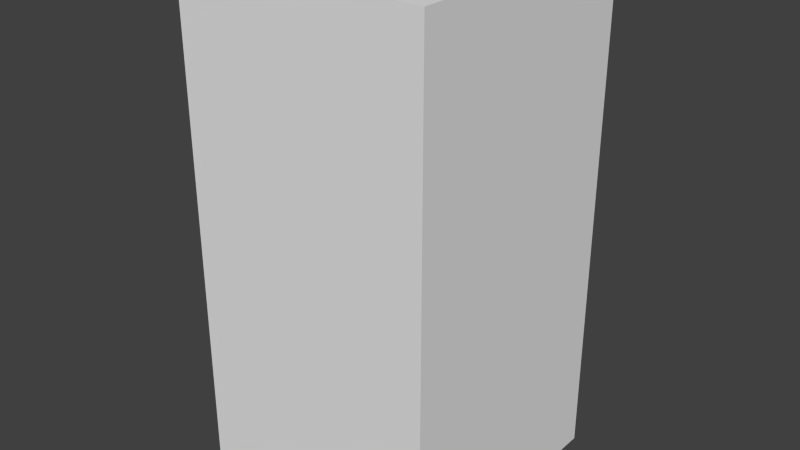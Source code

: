 # Source: blueAxesFour.blend  (saved by Blender 2.68.0; exported with 4.5.12 LTS)
import bpy
from mathutils import Matrix  # noqa: F401  (used for matrix-valued properties, if any)

bpy.ops.wm.read_factory_settings(use_empty=True)
scene = bpy.context.scene
scene.name = 'Scene'

# ---- collections
col_collection_1 = bpy.data.collections.new('Collection 1'); scene.collection.children.link(col_collection_1)

# ---- world
world_world = bpy.data.worlds.new('World'); scene.world = world_world
world_world.color = (0.05088, 0.05088, 0.05088)
world_world.use_sun_shadow = False
world_world.sun_shadow_jitter_overblur = 0.0
world_world.cycles.sampling_method = 'MANUAL'
world_world.cycles.sample_map_resolution = 256

# ---- meshes
me_blueaxesfour = bpy.data.meshes.new('blueAxesFour')
me_blueaxesfour.from_pydata([(-0.5, -0.5, -1.0), (-0.5, 0.5, -1.0), (0.5, 0.5, -1.0), (0.5, -0.5, -1.0), (-0.5, -0.5, 1.0), (-0.5, 0.5, 1.0), (0.5, 0.5, 1.0), (0.5, -0.5, 1.0)], [], [(4, 5, 1, 0), (5, 6, 2, 1), (6, 7, 3, 2), (7, 4, 0, 3), (0, 1, 2, 3), (7, 6, 5, 4)])
me_blueaxesfour.use_remesh_preserve_volume = False
me_blueaxesfour.use_remesh_preserve_attributes = False
me_blueaxesfour.use_mirror_vertex_groups = False
me_blueaxesfour.update()

# ---- objects
ob_blueaxesfour = bpy.data.objects.new('blueAxesFour', me_blueaxesfour)

# ---- transforms, parenting, visibility, modifiers, constraints
ob_blueaxesfour.location = (0.0, 0.0, 0.0)
ob_blueaxesfour.lineart.crease_threshold = 0.0

# ---- collection membership
col_collection_1.objects.link(ob_blueaxesfour)

# ---- scene / render settings (as saved in the file)
scene.frame_start = 1; scene.frame_end = 250; scene.frame_set(1)
scene.render.engine = 'BLENDER_EEVEE_NEXT'
scene.render.image_settings.color_mode = 'RGB'
scene.render.image_settings.compression = 90
scene.render.resolution_percentage = 50
scene.render.dither_intensity = 0.0
scene.cycles.use_denoising = False
scene.cycles.samples = 10
scene.cycles.sampling_pattern = 'TABULATED_SOBOL'
scene.cycles.light_sampling_threshold = 0.0
scene.cycles.use_adaptive_sampling = False
scene.cycles.use_light_tree = False
scene.cycles.blur_glossy = 0.0
scene.cycles.volume_bounces = 1
scene.cycles.pixel_filter_type = 'GAUSSIAN'
scene.cycles.sample_clamp_indirect = 0.0
scene.view_settings.view_transform = 'Standard'
bpy.context.view_layer.update()

# ---- added for rendering (the .blend has no active camera and no usable light): camera, sun
cam_auto = bpy.data.cameras.new('AutoCamera')
cam_auto.lens = 50.0
cam_auto.sensor_width = 36.0
cam_auto.clip_end = 1000.0
ob_auto_camera = bpy.data.objects.new('AutoCamera', cam_auto)
scene.collection.objects.link(ob_auto_camera)
ob_auto_camera.location = (2.26633, -2.71959, 1.81306)
ob_auto_camera.rotation_euler = (1.09748, -7.21219e-08, 0.694738)
scene.camera = ob_auto_camera
light_auto_sun = bpy.data.lights.new('AutoSun', 'SUN')
light_auto_sun.energy = 3.0
light_auto_sun.angle = 0.0523599
ob_auto_sun = bpy.data.objects.new('AutoSun', light_auto_sun)
scene.collection.objects.link(ob_auto_sun)
ob_auto_sun.rotation_euler = (0.872665, 0.174533, 0.523599)
bpy.context.view_layer.update()
